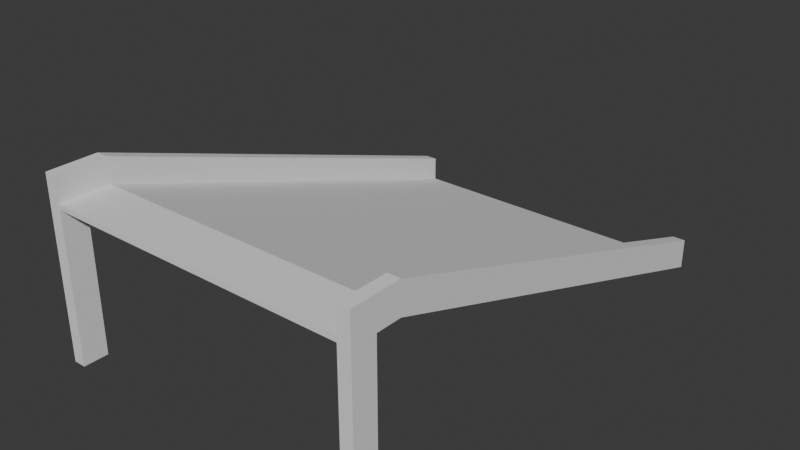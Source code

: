 # Source: EntranceFacesH.blend  (saved by Blender 4.5.88; exported with 4.5.12 LTS)
import bpy
from mathutils import Matrix  # noqa: F401  (used for matrix-valued properties, if any)

bpy.ops.wm.read_factory_settings(use_empty=True)
scene = bpy.context.scene
scene.name = 'Scene'

# ---- collections
col_collection = bpy.data.collections.new('Collection'); scene.collection.children.link(col_collection)

# ---- world
world_world = bpy.data.worlds.new('World'); scene.world = world_world
world_world.use_nodes = True; world_world.node_tree.nodes.clear()
_N = world_world.node_tree.nodes; _L = world_world.node_tree.links
n0 = _N.new('ShaderNodeOutputWorld'); n0.name = 'World Output'; n0.location = (200, 100)
n1 = _N.new('ShaderNodeBackground'); n1.name = 'Background'; n1.location = (-200, 100)
n1.inputs[0].default_value = (0.05088, 0.05088, 0.05088, 1.0)
_L.new(n1.outputs[0], n0.inputs[0])
n0.is_active_output = True
world_world.color = (0.05088, 0.05088, 0.05088)
world_world.sun_shadow_jitter_overblur = 0.0

# ---- meshes
me_cube = bpy.data.meshes.new('Cube')
me_cube.from_pydata([(6.0, 1.0, 6.0), (6.0, 1.0, 5.8), (6.0, -1.0, 6.0), (6.0, -1.0, 5.8), (-6.0, 1.0, 6.0), (-6.0, 1.0, 5.8), (-6.0, -1.0, 6.0), (-6.0, -1.0, 5.8), (6.0, 18.5, -0.1852), (-6.0, 18.5, -0.1852), (6.0, 18.5, 0.01479), (-6.0, 18.5, 0.01479), (6.5, 1.0, 6.0), (6.5, 1.0, 5.8), (6.5, -1.0, 6.0), (6.5, -1.0, 5.8), (6.5, 18.5, 0.01479), (6.5, 18.5, -0.1852), (6.0, 1.0, 7.0), (6.5, 1.0, 7.0), (6.0, -1.0, 7.0), (6.0, 18.5, 1.015), (6.5, -1.0, 7.0), (6.5, 18.5, 1.015), (-6.5, 1.0, 5.8), (-6.5, -1.0, 5.8), (-6.5, -1.0, 6.0), (-6.5, 1.0, 6.0), (-6.5, 18.5, 0.01479), (-6.5, 18.5, -0.1852), (-6.0, -1.0, 7.0), (-6.0, 1.0, 7.0), (-6.0, 18.5, 1.015), (-6.5, -1.0, 7.0), (-6.5, 1.0, 7.0), (-6.5, 18.5, 1.015), (0.0, 1.0, 5.8), (0.0, -1.0, 6.0), (-3.0, 1.0, 5.8), (-3.0, -1.0, 6.0), (0.0, -1.0, 5.8), (3.0, 1.0, 5.8), (3.0, -1.0, 6.0), (-6.5, 0.0, 5.8), (-6.0, 0.0, 5.8), (-6.5, 0.0, -0.2), (-6.5, -1.0, -0.2), (-6.0, -1.0, -0.2), (-6.0, 0.0, -0.2), (6.5, 0.0, 5.8), (6.0, 0.0, 5.8), (6.0, -1.0, -0.2), (6.5, -1.0, -0.2), (6.0, 0.0, -0.2), (6.5, 0.0, -0.2)], [], [(0, 4, 6, 39, 37, 42, 2), (3, 2, 42, 37, 39, 6, 7, 40), (9, 11, 10, 8), (4, 0, 10, 11), (10, 0, 18, 21), (12, 13, 17, 16, 23, 19), (8, 10, 21, 23, 16, 17), (11, 9, 29, 28, 35, 32), (21, 18, 19, 23), (18, 20, 22, 19), (0, 2, 20, 18), (7, 6, 30, 33, 26, 25), (4, 11, 32, 31), (2, 3, 15, 14, 22, 20), (24, 27, 34, 35, 28, 29), (30, 31, 34, 33), (31, 32, 35, 34), (6, 4, 31, 30), (13, 12, 19, 22, 14, 15, 49), (25, 26, 33, 34, 27, 24, 43), (44, 43, 24, 5), (5, 24, 29, 9, 8, 17, 13, 1, 41, 36, 38), (50, 1, 13, 49), (40, 7, 44, 5, 38, 36, 41, 1, 50, 3), (7, 25, 46, 47), (47, 46, 45, 48), (25, 43, 45, 46), (43, 44, 48, 45), (44, 7, 47, 48), (3, 50, 53, 51), (51, 53, 54, 52), (50, 49, 54, 53), (15, 3, 51, 52), (49, 15, 52, 54)])
_uv = me_cube.uv_layers.new(name='UVMap')
_uv.uv.foreach_set('vector', [0.3768, 0.01742, 0.3768, 0.9865, 0.2792, 0.9865, 0.2792, 0.7442, 0.2792, 0.502, 0.2792, 0.2597, 0.2792, 0.01742, 0.375, 0.75, 0.625, 0.75, 0.625, 0.8125, 0.625, 0.875, 0.625, 0.9375, 0.625, 1.0, 0.375, 1.0, 0.375, 0.875, 0.375, 0.25, 0.625, 0.25, 0.625, 0.5, 0.375, 0.5, 0.0506, 1.021, 0.0506, 0.006135, 0.953, 0.006135, 0.953, 1.021, 0.625, 0.5, 0.625, 0.5, 0.625, 0.5, 0.625, 0.5, 0.05128, 0.1026, 0.06154, 0.1026, 0.3685, 1.0, 0.3582, 1.0, 0.3069, 1.0, -7.743e-09, 0.1026, 0.375, 0.5, 0.625, 0.5, 0.625, 0.5, 0.625, 0.5, 0.625, 0.5, 0.375, 0.5, 0.625, 0.25, 0.375, 0.25, 0.375, 0.25, 0.625, 0.25, 0.625, 0.25, 0.625, 0.25, 0.625, 0.5, 0.625, 0.5, 0.625, 0.5, 0.625, 0.5, 0.625, 0.5, 0.625, 0.75, 0.625, 0.75, 0.625, 0.5, 0.625, 0.5, 0.625, 0.75, 0.625, 0.75, 0.625, 0.5, 0.375, 1.0, 0.625, 1.0, 0.625, 1.0, 0.625, 1.0, 0.625, 1.0, 0.375, 1.0, 0.875, 0.5, 0.875, 0.5, 0.875, 0.5, 0.875, 0.5, 0.625, 0.75, 0.375, 0.75, 0.375, 0.75, 0.625, 0.75, 0.625, 0.75, 0.625, 0.75, 0.375, 0.25, 0.625, 0.25, 0.625, 0.25, 0.625, 0.25, 0.625, 0.25, 0.375, 0.25, 0.875, 0.75, 0.875, 0.5, 0.875, 0.5, 0.875, 0.75, 0.875, 0.5, 0.875, 0.5, 0.875, 0.5, 0.875, 0.5, 0.875, 0.75, 0.875, 0.5, 0.875, 0.5, 0.875, 0.75, 0.06154, 0.1026, 0.05128, 0.1026, -7.743e-09, 0.1026, 2.077e-15, -2.751e-08, 0.05128, -2.364e-08, 0.06154, -2.286e-08, 0.06154, 0.05128, 0.375, 0.0, 0.625, 0.0, 0.625, 0.0, 0.625, 0.25, 0.625, 0.25, 0.375, 0.25, 0.375, 0.125, 0.125, 0.625, 0.125, 0.625, 0.125, 0.5, 0.125, 0.5, 0.125, 0.5, 0.125, 0.5, 0.125, 0.5, 0.125, 0.5, 0.375, 0.5, 0.375, 0.5, 0.375, 0.5, 0.375, 0.5, 0.3125, 0.5, 0.25, 0.5, 0.1875, 0.5, 0.375, 0.625, 0.375, 0.5, 0.375, 0.5, 0.375, 0.625, 0.25, 0.75, 0.125, 0.75, 0.125, 0.625, 0.125, 0.5, 0.1875, 0.5, 0.25, 0.5, 0.3125, 0.5, 0.375, 0.5, 0.375, 0.625, 0.375, 0.75, 0.375, 1.0, 0.375, 1.0, 0.375, 1.0, 0.375, 1.0, 0.125, 0.75, 0.125, 0.75, 0.125, 0.625, 0.125, 0.625, 0.375, 0.0, 0.375, 0.125, 0.375, 0.125, 0.375, 0.0, 0.125, 0.625, 0.125, 0.625, 0.125, 0.625, 0.125, 0.625, 0.125, 0.625, 0.125, 0.75, 0.125, 0.75, 0.125, 0.625, 0.375, 0.75, 0.375, 0.625, 0.375, 0.625, 0.375, 0.75, 0.375, 0.75, 0.375, 0.625, 0.375, 0.625, 0.375, 0.75, 0.375, 0.625, 0.375, 0.625, 0.375, 0.625, 0.375, 0.625, 0.375, 0.75, 0.375, 0.75, 0.375, 0.75, 0.375, 0.75, 0.06154, 0.05128, 0.06154, -2.286e-08, 0.06154, -2.286e-08, 0.06154, 0.05128])
me_cube.use_mirror_vertex_groups = False
me_cube.update()

# ---- objects
ob_cube = bpy.data.objects.new('Cube', me_cube)

# ---- transforms, parenting, visibility, modifiers, constraints
ob_cube.location = (0.0, 0.0, 0.0)
ob_cube.lock_rotations_4d = False
ob_cube.empty_display_type = 'ARROWS'
ob_cube.lineart.crease_threshold = 0.0

# ---- collection membership
col_collection.objects.link(ob_cube)

# ---- scene / render settings (as saved in the file)
scene.frame_start = 1; scene.frame_end = 250; scene.frame_set(8)
scene.render.engine = 'BLENDER_EEVEE_NEXT'
bpy.context.view_layer.update()

# ---- added for rendering (the .blend has no active camera and no usable light): camera, sun
cam_auto = bpy.data.cameras.new('AutoCamera')
cam_auto.lens = 50.0
cam_auto.sensor_width = 36.0
cam_auto.clip_end = 1000.0
ob_auto_camera = bpy.data.objects.new('AutoCamera', cam_auto)
scene.collection.objects.link(ob_auto_camera)
ob_auto_camera.location = (22.6839, -18.4706, 21.5471)
ob_auto_camera.rotation_euler = (1.09748, -7.21219e-08, 0.694738)
scene.camera = ob_auto_camera
light_auto_sun = bpy.data.lights.new('AutoSun', 'SUN')
light_auto_sun.energy = 3.0
light_auto_sun.angle = 0.0523599
ob_auto_sun = bpy.data.objects.new('AutoSun', light_auto_sun)
scene.collection.objects.link(ob_auto_sun)
ob_auto_sun.rotation_euler = (0.872665, 0.174533, 0.523599)
bpy.context.view_layer.update()
